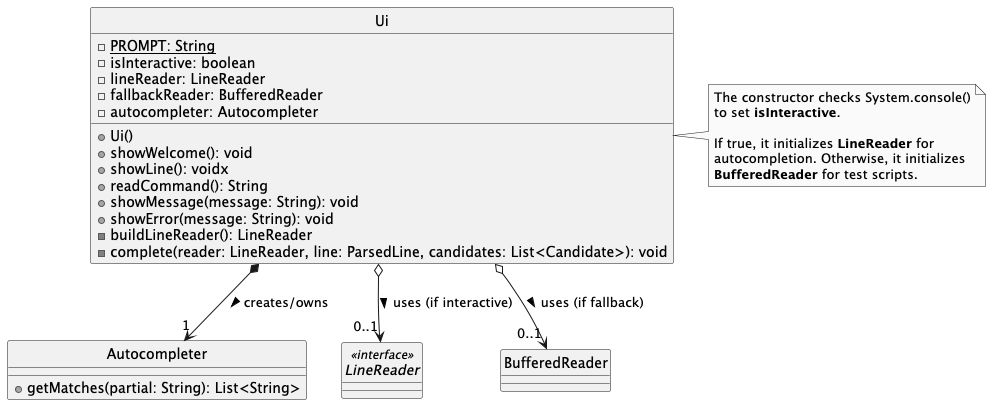

The diagram above was rendered by PlantUML. Its source (embedded in the PNG):
@startuml
skinparam monochrome true
skinparam shadowing false
hide circle


    class Ui {
        - {static} PROMPT: String
        - isInteractive: boolean
        - lineReader: LineReader
        - fallbackReader: BufferedReader
        - autocompleter: Autocompleter

        + Ui()
        + showWelcome(): void
        + showLine(): voidx
        + readCommand(): String
        + showMessage(message: String): void
        + showError(message: String): void
        - buildLineReader(): LineReader
        - complete(reader: LineReader, line: ParsedLine, candidates: List<Candidate>): void
    }


        class Autocompleter {
            + getMatches(partial: String): List<String>
        }




    interface LineReader <<interface>>



    class BufferedReader

' Relationships
Ui *--> "1" Autocompleter : creates/owns >
Ui o--> "0..1" LineReader : uses (if interactive) >
Ui o--> "0..1" BufferedReader : uses (if fallback) >

note right of Ui
  The constructor checks System.console()
  to set **isInteractive**.

  If true, it initializes **LineReader** for
  autocompletion. Otherwise, it initializes
  **BufferedReader** for test scripts.
end note

@enduml